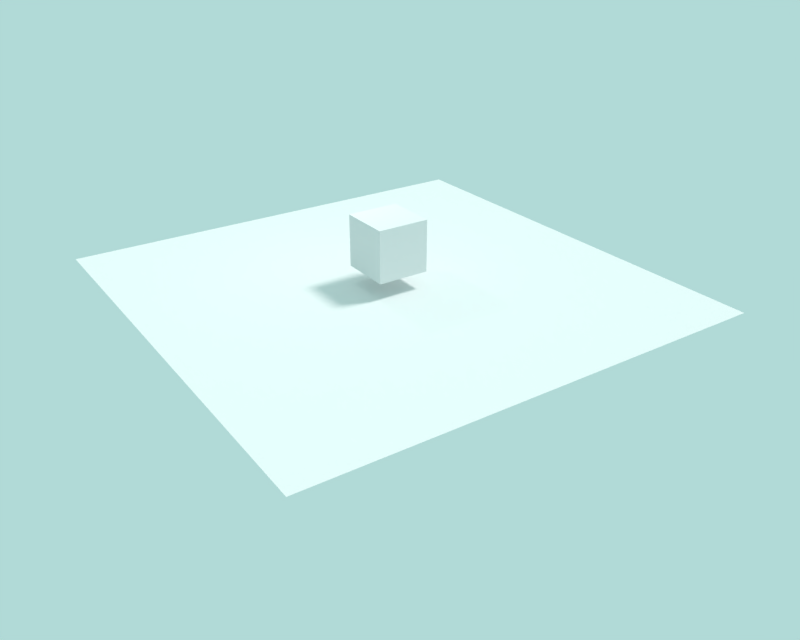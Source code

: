 # Source: main.blend  (saved by Blender 2.78.1; exported with 4.5.12 LTS)
import bpy
from mathutils import Matrix  # noqa: F401  (used for matrix-valued properties, if any)

bpy.ops.wm.read_factory_settings(use_empty=True)
scene = bpy.context.scene
scene.name = 'Scene'

# ---- collections
col_collection_1 = bpy.data.collections.new('Collection 1'); scene.collection.children.link(col_collection_1)
col_collection_2 = bpy.data.collections.new('Collection 2'); scene.collection.children.link(col_collection_2)

# ---- world
world_world = bpy.data.worlds.new('World'); scene.world = world_world
world_world.color = (0.439, 0.6982, 0.6783)
world_world.use_sun_shadow = False
world_world.sun_shadow_jitter_overblur = 0.0
world_world.cycles.sampling_method = 'MANUAL'

# ---- cameras
cam_camera = bpy.data.cameras.new('Camera')
cam_camera.lens = 35.0
cam_camera.sensor_width = 32.0
cam_camera.sensor_height = 18.0
cam_camera.ortho_scale = 7.314
cam_camera.dof.focus_distance = 0.0
cam_camera.dof.aperture_fstop = 128.0

# ---- lights
light_sun_002 = bpy.data.lights.new('Sun.002', 'SUN')
light_sun_002.transmission_factor = 0.0
light_sun_002.cutoff_distance = 20.0
light_sun_002.angle = 0.1993
light_sun_002.energy = 1.0
light_sun_002.shadow_buffer_clip_start = 0.5
light_sun_002.shadow_soft_size = 0.1
light_sun_002.shadow_cascade_max_distance = 1000.0
light_lamp = bpy.data.lights.new('Lamp', 'POINT')
light_lamp.transmission_factor = 0.0
light_lamp.cutoff_distance = 30.0
light_lamp.energy = 100.0
light_lamp.shadow_buffer_clip_start = 1.001
light_lamp.shadow_soft_size = 0.1
light_lamp.shadow_maximum_resolution = 0.006
light_lamp.use_absolute_resolution = True
light_sun = bpy.data.lights.new('Sun', 'SUN')
light_sun.transmission_factor = 0.0
light_sun.cutoff_distance = 100.0
light_sun.angle = 0.1993
light_sun.energy = 1.0
light_sun.shadow_buffer_clip_start = 0.5
light_sun.shadow_soft_size = 0.1
light_sun.shadow_cascade_max_distance = 1000.0

# ---- meshes
me_cube = bpy.data.meshes.new('Cube')
me_cube.from_pydata([(1.0, 1.0, -1.0), (1.0, -1.0, -1.0), (-1.0, -1.0, -1.0), (-1.0, 1.0, -1.0), (1.0, 1.0, 1.0), (1.0, -1.0, 1.0), (-1.0, -1.0, 1.0), (-1.0, 1.0, 1.0)], [], [(0, 1, 2, 3), (4, 7, 6, 5), (0, 4, 5, 1), (1, 5, 6, 2), (2, 6, 7, 3), (4, 0, 3, 7)])
me_cube.use_remesh_preserve_volume = False
me_cube.use_remesh_preserve_attributes = False
me_cube.use_mirror_vertex_groups = False
me_cube.update()
me_plane_002 = bpy.data.meshes.new('Plane.002')
me_plane_002.from_pydata([(-1.0, -1.0, 0.0), (1.0, -1.0, 0.0), (-1.0, 1.0, 0.0), (1.0, 1.0, 0.0)], [], [(0, 1, 3, 2)])
me_plane_002.use_remesh_preserve_volume = False
me_plane_002.use_remesh_preserve_attributes = False
me_plane_002.use_mirror_vertex_groups = False
me_plane_002.update()

# ---- objects
ob_staticsun = bpy.data.objects.new('StaticSun', light_sun_002)
ob_loop = bpy.data.objects.new('__LOOP__', None)
ob_cube = bpy.data.objects.new('Cube', me_cube)
ob_lamp = bpy.data.objects.new('Lamp', light_lamp)
ob_camera = bpy.data.objects.new('Camera', cam_camera)
ob_plane = bpy.data.objects.new('Plane', me_plane_002)
ob_sun = bpy.data.objects.new('Sun', light_sun)

# ---- transforms, parenting, visibility, modifiers, constraints
ob_staticsun.location = (0.0, -4.202, 12.65)
ob_staticsun.rotation_euler = (0.4733, -0.2804, 0.2413)
ob_staticsun.hide_viewport = True
ob_staticsun.lineart.crease_threshold = 0.0
ob_loop.location = (0.4702, -0.9212, 0.8669)
ob_loop.empty_image_offset = (0.0, 0.0)
ob_loop.hide_viewport = True
ob_loop.hide_select = True
ob_loop.lineart.crease_threshold = 0.0
ob_cube.location = (0.0, 0.0, 1.638)
ob_cube.lock_rotations_4d = False
ob_cube.empty_display_type = 'ARROWS'
ob_cube.color = (1.0, 0.5273, 0.4506, 1.0)
ob_cube.lineart.crease_threshold = 0.0
ob_lamp.location = (2.736, 1.005, 5.904)
ob_lamp.rotation_euler = (0.6503, 0.05522, 1.866)
ob_lamp.lock_rotations_4d = False
ob_lamp.empty_display_type = 'ARROWS'
ob_lamp.color = (0.0, 0.0, 0.0, 0.0)
ob_lamp.hide_viewport = True
ob_lamp.lineart.crease_threshold = 0.0
ob_camera.location = (-24.5, 16.14, 13.6)
ob_camera.rotation_euler = (1.096, 8.002e-05, -2.168)
ob_camera.lock_rotations_4d = False
ob_camera.empty_display_type = 'ARROWS'
ob_camera.color = (0.0, 0.0, 0.0, 0.0)
ob_camera.display_type = 'WIRE'
ob_camera.lineart.crease_threshold = 0.0
ob_plane.location = (0.0, 0.0, 0.0)
ob_plane.scale = (8.869, 8.869, 8.869)
ob_plane.lineart.crease_threshold = 0.0
ob_sun.location = (0.0, -15.08, 56.76)
ob_sun.rotation_euler = (0.4733, -0.2804, 0.2413)
ob_sun.hide_viewport = True
ob_sun.lineart.crease_threshold = 0.0

# ---- collection membership
col_collection_1.objects.link(ob_staticsun)
col_collection_1.objects.link(ob_loop)
col_collection_1.objects.link(ob_cube)
col_collection_1.objects.link(ob_lamp)
col_collection_1.objects.link(ob_camera)
col_collection_2.objects.link(ob_plane)
col_collection_2.objects.link(ob_sun)

# ---- scene / render settings (as saved in the file)
scene.camera = ob_camera
scene.frame_start = 1; scene.frame_end = 180; scene.frame_set(1)
scene.render.engine = 'BLENDER_EEVEE_NEXT'
scene.render.image_settings.file_format = 'FFMPEG'
scene.render.image_settings.color_mode = 'RGB'
scene.render.resolution_x = 360
scene.render.resolution_y = 288
scene.render.pixel_aspect_x = 12.0
scene.render.pixel_aspect_y = 11.0
scene.render.fps = 15
scene.render.dither_intensity = 0.0
scene.cycles.use_denoising = False
scene.cycles.samples = 128
scene.cycles.sampling_pattern = 'TABULATED_SOBOL'
scene.cycles.light_sampling_threshold = 0.0
scene.cycles.use_adaptive_sampling = False
scene.cycles.use_light_tree = False
scene.cycles.blur_glossy = 0.0
scene.cycles.sample_clamp_indirect = 0.0
scene.view_settings.view_transform = 'Standard'
bpy.context.view_layer.update()
